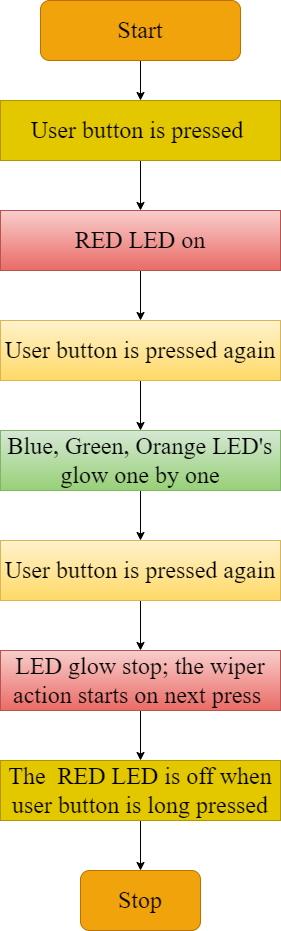

The diagram above was exported from draw.io. Its source (the exported page's mxGraphModel, read from the mxfile embedded in the PNG):
<mxGraphModel dx="1038" dy="547" grid="1" gridSize="10" guides="1" tooltips="1" connect="1" arrows="1" fold="1" page="1" pageScale="1" pageWidth="850" pageHeight="1100" math="0" shadow="0">
  <root>
    <mxCell id="0" />
    <mxCell id="1" parent="0" />
    <mxCell id="BpLEb37TENNOgcALwpE8-4" value="" style="edgeStyle=orthogonalEdgeStyle;rounded=0;orthogonalLoop=1;jettySize=auto;html=1;fontFamily=Times New Roman;fontSize=24;" edge="1" parent="1" source="BpLEb37TENNOgcALwpE8-1" target="BpLEb37TENNOgcALwpE8-2">
      <mxGeometry relative="1" as="geometry" />
    </mxCell>
    <mxCell id="BpLEb37TENNOgcALwpE8-1" value="&lt;font face=&quot;Times New Roman&quot; style=&quot;font-size: 24px&quot;&gt;Start&lt;/font&gt;" style="rounded=1;whiteSpace=wrap;html=1;fillColor=#f0a30a;fontColor=#000000;strokeColor=#BD7000;" vertex="1" parent="1">
      <mxGeometry x="350" y="80" width="200" height="60" as="geometry" />
    </mxCell>
    <mxCell id="BpLEb37TENNOgcALwpE8-5" value="" style="edgeStyle=orthogonalEdgeStyle;rounded=0;orthogonalLoop=1;jettySize=auto;html=1;fontFamily=Times New Roman;fontSize=24;" edge="1" parent="1" source="BpLEb37TENNOgcALwpE8-2" target="BpLEb37TENNOgcALwpE8-3">
      <mxGeometry relative="1" as="geometry" />
    </mxCell>
    <mxCell id="BpLEb37TENNOgcALwpE8-2" value="User button is pressed&amp;nbsp;" style="rounded=0;whiteSpace=wrap;html=1;fontFamily=Times New Roman;fontSize=24;fillColor=#e3c800;fontColor=#000000;strokeColor=#B09500;" vertex="1" parent="1">
      <mxGeometry x="310" y="180" width="280" height="60" as="geometry" />
    </mxCell>
    <mxCell id="BpLEb37TENNOgcALwpE8-7" value="" style="edgeStyle=orthogonalEdgeStyle;rounded=0;orthogonalLoop=1;jettySize=auto;html=1;fontFamily=Times New Roman;fontSize=24;" edge="1" parent="1" source="BpLEb37TENNOgcALwpE8-3" target="BpLEb37TENNOgcALwpE8-6">
      <mxGeometry relative="1" as="geometry" />
    </mxCell>
    <mxCell id="BpLEb37TENNOgcALwpE8-3" value="RED LED on" style="rounded=0;whiteSpace=wrap;html=1;fontFamily=Times New Roman;fontSize=24;fillColor=#f8cecc;gradientColor=#ea6b66;strokeColor=#b85450;" vertex="1" parent="1">
      <mxGeometry x="310" y="290" width="280" height="60" as="geometry" />
    </mxCell>
    <mxCell id="BpLEb37TENNOgcALwpE8-11" value="" style="edgeStyle=orthogonalEdgeStyle;rounded=0;orthogonalLoop=1;jettySize=auto;html=1;fontFamily=Times New Roman;fontSize=24;" edge="1" parent="1" source="BpLEb37TENNOgcALwpE8-6" target="BpLEb37TENNOgcALwpE8-8">
      <mxGeometry relative="1" as="geometry" />
    </mxCell>
    <mxCell id="BpLEb37TENNOgcALwpE8-6" value="User button is pressed again" style="rounded=0;whiteSpace=wrap;html=1;fontFamily=Times New Roman;fontSize=24;fillColor=#fff2cc;gradientColor=#ffd966;strokeColor=#d6b656;" vertex="1" parent="1">
      <mxGeometry x="310" y="400" width="280" height="60" as="geometry" />
    </mxCell>
    <mxCell id="BpLEb37TENNOgcALwpE8-10" value="" style="edgeStyle=orthogonalEdgeStyle;rounded=0;orthogonalLoop=1;jettySize=auto;html=1;fontFamily=Times New Roman;fontSize=24;" edge="1" parent="1" source="BpLEb37TENNOgcALwpE8-8" target="BpLEb37TENNOgcALwpE8-9">
      <mxGeometry relative="1" as="geometry" />
    </mxCell>
    <mxCell id="BpLEb37TENNOgcALwpE8-8" value="Blue, Green, Orange LED's glow one by one" style="rounded=0;whiteSpace=wrap;html=1;fontFamily=Times New Roman;fontSize=24;fillColor=#d5e8d4;gradientColor=#97d077;strokeColor=#82b366;" vertex="1" parent="1">
      <mxGeometry x="310" y="510" width="280" height="60" as="geometry" />
    </mxCell>
    <mxCell id="BpLEb37TENNOgcALwpE8-15" value="" style="edgeStyle=orthogonalEdgeStyle;rounded=0;orthogonalLoop=1;jettySize=auto;html=1;fontFamily=Times New Roman;fontSize=24;" edge="1" parent="1" source="BpLEb37TENNOgcALwpE8-9" target="BpLEb37TENNOgcALwpE8-12">
      <mxGeometry relative="1" as="geometry" />
    </mxCell>
    <mxCell id="BpLEb37TENNOgcALwpE8-9" value="User button is pressed again" style="rounded=0;whiteSpace=wrap;html=1;fontFamily=Times New Roman;fontSize=24;fillColor=#fff2cc;gradientColor=#ffd966;strokeColor=#d6b656;" vertex="1" parent="1">
      <mxGeometry x="310" y="620" width="280" height="60" as="geometry" />
    </mxCell>
    <mxCell id="BpLEb37TENNOgcALwpE8-16" value="" style="edgeStyle=orthogonalEdgeStyle;rounded=0;orthogonalLoop=1;jettySize=auto;html=1;fontFamily=Times New Roman;fontSize=24;" edge="1" parent="1" source="BpLEb37TENNOgcALwpE8-12" target="BpLEb37TENNOgcALwpE8-13">
      <mxGeometry relative="1" as="geometry" />
    </mxCell>
    <mxCell id="BpLEb37TENNOgcALwpE8-12" value="LED glow stop; the wiper action starts on next press&amp;nbsp;" style="rounded=0;whiteSpace=wrap;html=1;fontFamily=Times New Roman;fontSize=24;fillColor=#f8cecc;gradientColor=#ea6b66;strokeColor=#b85450;" vertex="1" parent="1">
      <mxGeometry x="310" y="730" width="280" height="60" as="geometry" />
    </mxCell>
    <mxCell id="BpLEb37TENNOgcALwpE8-17" value="" style="edgeStyle=orthogonalEdgeStyle;rounded=0;orthogonalLoop=1;jettySize=auto;html=1;fontFamily=Times New Roman;fontSize=24;" edge="1" parent="1" source="BpLEb37TENNOgcALwpE8-13" target="BpLEb37TENNOgcALwpE8-14">
      <mxGeometry relative="1" as="geometry" />
    </mxCell>
    <mxCell id="BpLEb37TENNOgcALwpE8-13" value="The&amp;nbsp; RED LED is off when user button is long pressed" style="rounded=0;whiteSpace=wrap;html=1;fontFamily=Times New Roman;fontSize=24;fillColor=#e3c800;fontColor=#000000;strokeColor=#B09500;" vertex="1" parent="1">
      <mxGeometry x="310" y="840" width="280" height="60" as="geometry" />
    </mxCell>
    <mxCell id="BpLEb37TENNOgcALwpE8-14" value="Stop" style="rounded=1;whiteSpace=wrap;html=1;fontFamily=Times New Roman;fontSize=24;fillColor=#f0a30a;fontColor=#000000;strokeColor=#BD7000;" vertex="1" parent="1">
      <mxGeometry x="390" y="950" width="120" height="60" as="geometry" />
    </mxCell>
  </root>
</mxGraphModel>